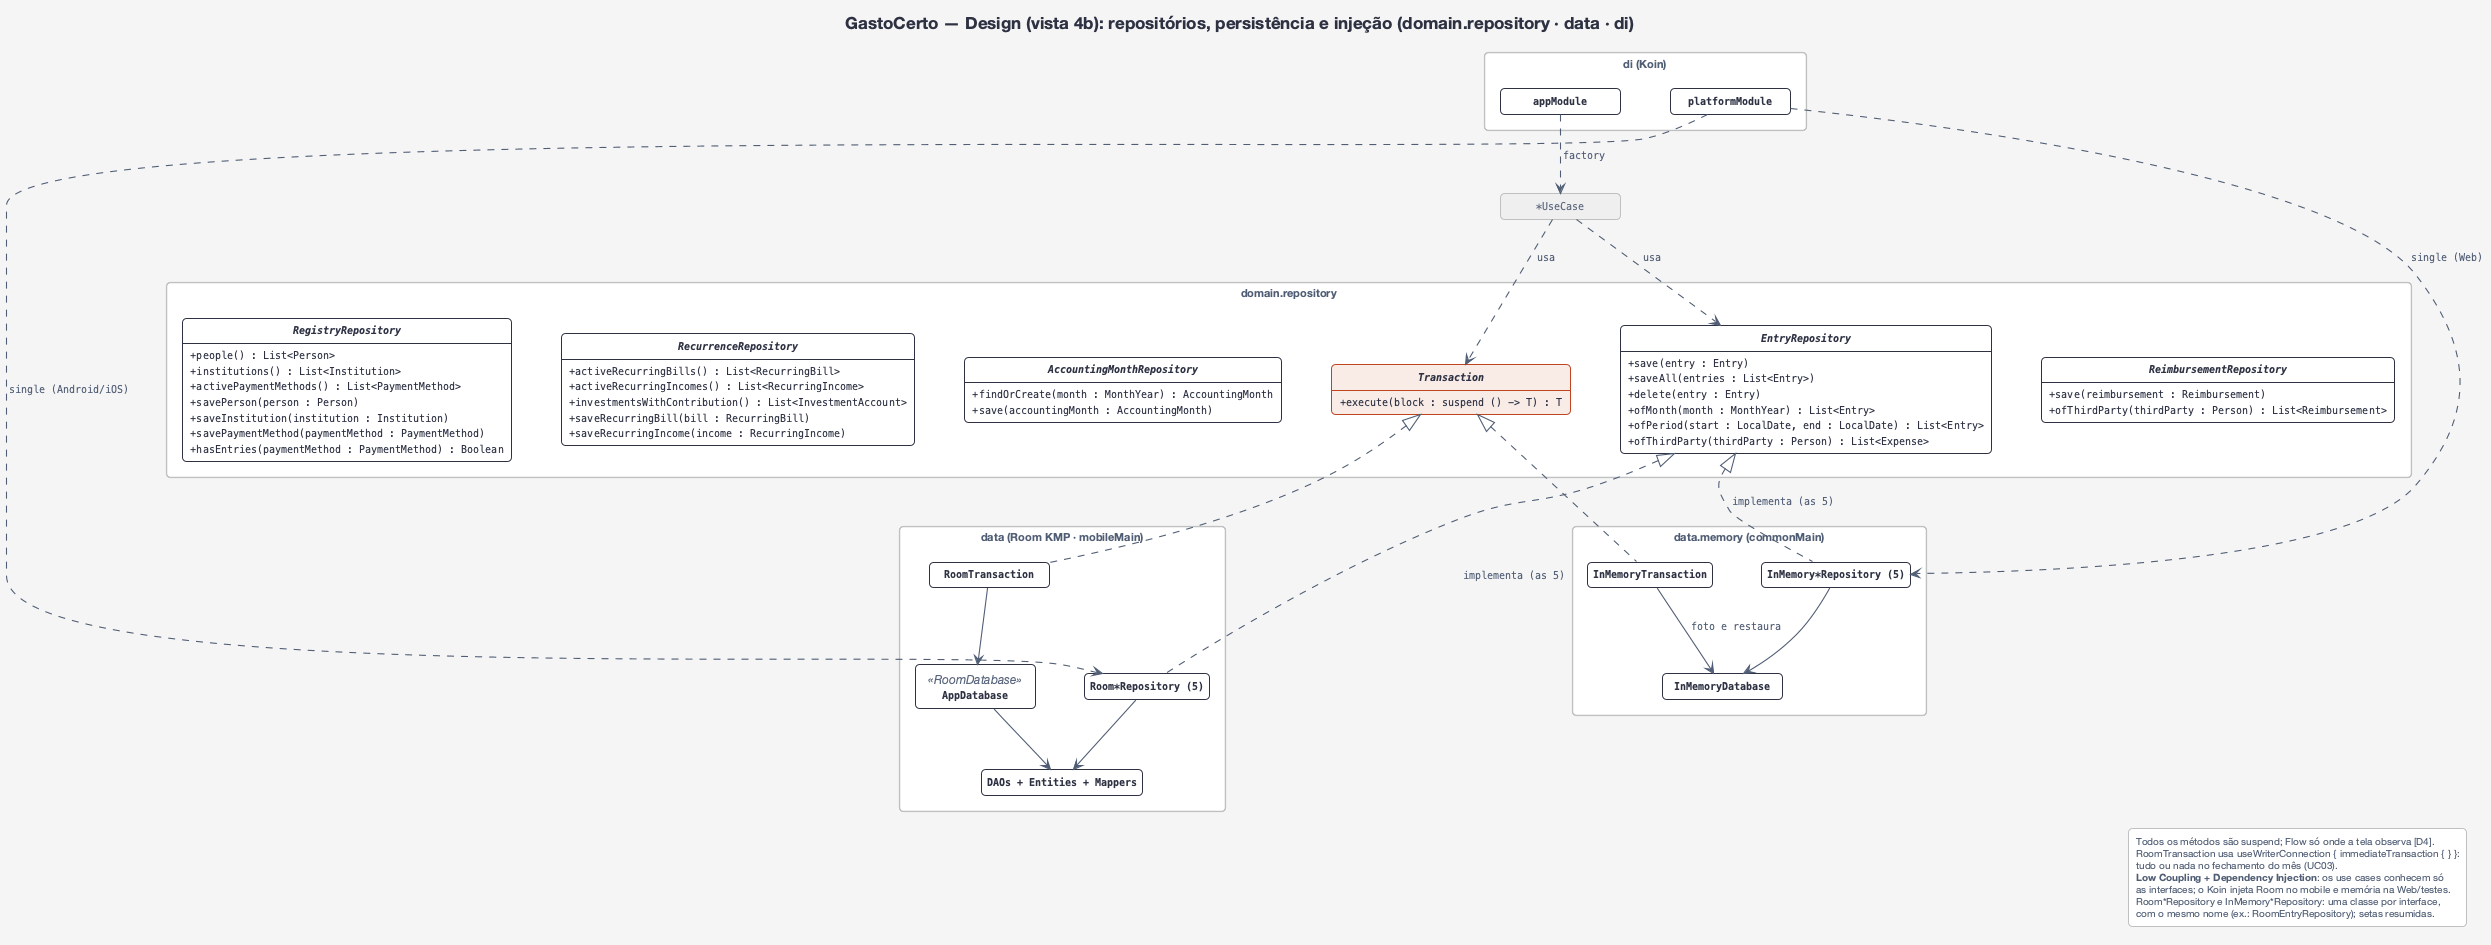

The diagram above was rendered by PlantUML. Its source (embedded in the PNG):
@startuml design-4b-persistencia
!include estilo.iuml
hide circle
hide empty members
hide <<ref>> members
hide <<ref>> stereotype
hide <<foco>> stereotype
set separator none
title GastoCerto — Design (vista 4b): repositórios, persistência e injeção (domain.repository · data · di)

package "domain.repository" {
  interface EntryRepository {
    + save(entry : Entry)
    + saveAll(entries : List<Entry>)
    + delete(entry : Entry)
    + ofMonth(month : MonthYear) : List<Entry>
    + ofPeriod(start : LocalDate, end : LocalDate) : List<Entry>
    + ofThirdParty(thirdParty : Person) : List<Expense>
  }
  interface AccountingMonthRepository {
    + findOrCreate(month : MonthYear) : AccountingMonth
    + save(accountingMonth : AccountingMonth)
  }
  interface RegistryRepository {
    + people() : List<Person>
    + institutions() : List<Institution>
    + activePaymentMethods() : List<PaymentMethod>
    + savePerson(person : Person)
    + saveInstitution(institution : Institution)
    + savePaymentMethod(paymentMethod : PaymentMethod)
    + hasEntries(paymentMethod : PaymentMethod) : Boolean
  }
  interface RecurrenceRepository {
    + activeRecurringBills() : List<RecurringBill>
    + activeRecurringIncomes() : List<RecurringIncome>
    + investmentsWithContribution() : List<InvestmentAccount>
    + saveRecurringBill(bill : RecurringBill)
    + saveRecurringIncome(income : RecurringIncome)
  }
  interface ReimbursementRepository {
    + save(reimbursement : Reimbursement)
    + ofThirdParty(thirdParty : Person) : List<Reimbursement>
  }
  interface Transaction <<foco>> {
    + execute(block : suspend () -> T) : T
  }
}
package "data (Room KMP · mobileMain)" {
  class AppDatabase <<RoomDatabase>>
  class "Room*Repository (5)" as RoomRepos
  class RoomTransaction
  class "DAOs + Entities + Mappers" as Daos
}
package "data.memory (commonMain)" {
  class "InMemory*Repository (5)" as MemRepos
  class InMemoryTransaction
  class InMemoryDatabase
}
package "di (Koin)" {
  class appModule
  class platformModule
}
class "*UseCase" as UseCases <<ref>>

UseCases .down.> EntryRepository : usa
UseCases .down.> Transaction : usa
appModule .down.> UseCases : factory
platformModule .down.> RoomRepos : single (Android/iOS)
platformModule .down.> MemRepos : single (Web)
RoomRepos .up.|> EntryRepository : implementa (as 5)
RoomTransaction .up.|> Transaction
MemRepos .up.|> EntryRepository : implementa (as 5)
InMemoryTransaction .up.|> Transaction
MemRepos --> InMemoryDatabase
InMemoryTransaction --> InMemoryDatabase : foto e restaura
RoomRepos --> Daos
RoomTransaction --> AppDatabase
AppDatabase --> Daos
EntryRepository -[hidden]down- MemRepos
AccountingMonthRepository -[hidden]down- RoomRepos
RegistryRepository -[hidden]right- RecurrenceRepository

legend right
  Todos os métodos são suspend; Flow só onde a tela observa [D4].
  RoomTransaction usa useWriterConnection { immediateTransaction { } }:
  tudo ou nada no fechamento do mês (UC03).
  <b>Low Coupling + Dependency Injection</b>: os use cases conhecem só
  as interfaces; o Koin injeta Room no mobile e memória na Web/testes.
  Room*Repository e InMemory*Repository: uma classe por interface,
  com o mesmo nome (ex.: RoomEntryRepository); setas resumidas.
endlegend
@enduml